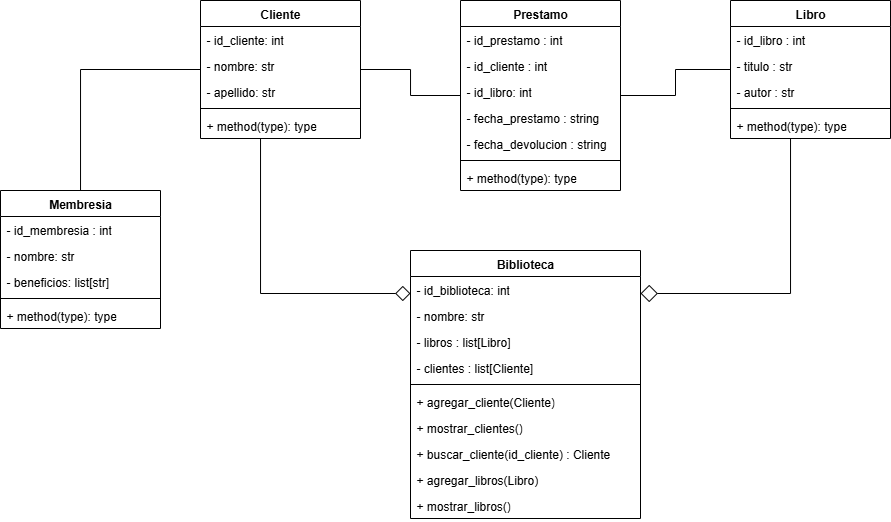

The diagram above was exported from draw.io. Its source (the exported page's mxGraphModel, read from the mxfile embedded in the PNG):
<mxGraphModel dx="983" dy="541" grid="1" gridSize="10" guides="1" tooltips="1" connect="1" arrows="1" fold="1" page="1" pageScale="1" pageWidth="827" pageHeight="1169" math="0" shadow="0">
  <root>
    <mxCell id="0" />
    <mxCell id="1" parent="0" />
    <mxCell id="Xs9jCFyi3oGSeO1c7DBC-1" style="edgeStyle=orthogonalEdgeStyle;rounded=0;orthogonalLoop=1;jettySize=auto;html=1;endArrow=diamond;endFill=0;endSize=13;" edge="1" parent="1" source="Xs9jCFyi3oGSeO1c7DBC-3" target="Xs9jCFyi3oGSeO1c7DBC-25">
      <mxGeometry relative="1" as="geometry">
        <Array as="points">
          <mxPoint x="280" y="513" />
        </Array>
      </mxGeometry>
    </mxCell>
    <mxCell id="Xs9jCFyi3oGSeO1c7DBC-2" style="edgeStyle=orthogonalEdgeStyle;rounded=0;orthogonalLoop=1;jettySize=auto;html=1;endArrow=none;endFill=0;" edge="1" parent="1" source="Xs9jCFyi3oGSeO1c7DBC-3" target="Xs9jCFyi3oGSeO1c7DBC-34">
      <mxGeometry relative="1" as="geometry" />
    </mxCell>
    <mxCell id="Xs9jCFyi3oGSeO1c7DBC-3" value="Cliente" style="swimlane;fontStyle=1;align=center;verticalAlign=top;childLayout=stackLayout;horizontal=1;startSize=26;horizontalStack=0;resizeParent=1;resizeParentMax=0;resizeLast=0;collapsible=1;marginBottom=0;whiteSpace=wrap;html=1;" vertex="1" parent="1">
      <mxGeometry x="220" y="220" width="160" height="138" as="geometry" />
    </mxCell>
    <mxCell id="Xs9jCFyi3oGSeO1c7DBC-4" value="- id_cliente: int" style="text;strokeColor=none;fillColor=none;align=left;verticalAlign=top;spacingLeft=4;spacingRight=4;overflow=hidden;rotatable=0;points=[[0,0.5],[1,0.5]];portConstraint=eastwest;whiteSpace=wrap;html=1;" vertex="1" parent="Xs9jCFyi3oGSeO1c7DBC-3">
      <mxGeometry y="26" width="160" height="26" as="geometry" />
    </mxCell>
    <mxCell id="Xs9jCFyi3oGSeO1c7DBC-5" value="- nombre: str" style="text;strokeColor=none;fillColor=none;align=left;verticalAlign=top;spacingLeft=4;spacingRight=4;overflow=hidden;rotatable=0;points=[[0,0.5],[1,0.5]];portConstraint=eastwest;whiteSpace=wrap;html=1;" vertex="1" parent="Xs9jCFyi3oGSeO1c7DBC-3">
      <mxGeometry y="52" width="160" height="26" as="geometry" />
    </mxCell>
    <mxCell id="Xs9jCFyi3oGSeO1c7DBC-6" value="- apellido: str" style="text;strokeColor=none;fillColor=none;align=left;verticalAlign=top;spacingLeft=4;spacingRight=4;overflow=hidden;rotatable=0;points=[[0,0.5],[1,0.5]];portConstraint=eastwest;whiteSpace=wrap;html=1;" vertex="1" parent="Xs9jCFyi3oGSeO1c7DBC-3">
      <mxGeometry y="78" width="160" height="26" as="geometry" />
    </mxCell>
    <mxCell id="Xs9jCFyi3oGSeO1c7DBC-7" value="" style="line;strokeWidth=1;fillColor=none;align=left;verticalAlign=middle;spacingTop=-1;spacingLeft=3;spacingRight=3;rotatable=0;labelPosition=right;points=[];portConstraint=eastwest;strokeColor=inherit;" vertex="1" parent="Xs9jCFyi3oGSeO1c7DBC-3">
      <mxGeometry y="104" width="160" height="8" as="geometry" />
    </mxCell>
    <mxCell id="Xs9jCFyi3oGSeO1c7DBC-8" value="+ method(type): type" style="text;strokeColor=none;fillColor=none;align=left;verticalAlign=top;spacingLeft=4;spacingRight=4;overflow=hidden;rotatable=0;points=[[0,0.5],[1,0.5]];portConstraint=eastwest;whiteSpace=wrap;html=1;" vertex="1" parent="Xs9jCFyi3oGSeO1c7DBC-3">
      <mxGeometry y="112" width="160" height="26" as="geometry" />
    </mxCell>
    <mxCell id="Xs9jCFyi3oGSeO1c7DBC-9" value="Prestamo" style="swimlane;fontStyle=1;align=center;verticalAlign=top;childLayout=stackLayout;horizontal=1;startSize=26;horizontalStack=0;resizeParent=1;resizeParentMax=0;resizeLast=0;collapsible=1;marginBottom=0;whiteSpace=wrap;html=1;" vertex="1" parent="1">
      <mxGeometry x="480" y="220" width="160" height="190" as="geometry" />
    </mxCell>
    <mxCell id="Xs9jCFyi3oGSeO1c7DBC-10" value="- id_prestamo : int" style="text;strokeColor=none;fillColor=none;align=left;verticalAlign=top;spacingLeft=4;spacingRight=4;overflow=hidden;rotatable=0;points=[[0,0.5],[1,0.5]];portConstraint=eastwest;whiteSpace=wrap;html=1;" vertex="1" parent="Xs9jCFyi3oGSeO1c7DBC-9">
      <mxGeometry y="26" width="160" height="26" as="geometry" />
    </mxCell>
    <mxCell id="Xs9jCFyi3oGSeO1c7DBC-11" value="- id_cliente : int" style="text;strokeColor=none;fillColor=none;align=left;verticalAlign=top;spacingLeft=4;spacingRight=4;overflow=hidden;rotatable=0;points=[[0,0.5],[1,0.5]];portConstraint=eastwest;whiteSpace=wrap;html=1;" vertex="1" parent="Xs9jCFyi3oGSeO1c7DBC-9">
      <mxGeometry y="52" width="160" height="26" as="geometry" />
    </mxCell>
    <mxCell id="Xs9jCFyi3oGSeO1c7DBC-12" value="- id_libro: int" style="text;strokeColor=none;fillColor=none;align=left;verticalAlign=top;spacingLeft=4;spacingRight=4;overflow=hidden;rotatable=0;points=[[0,0.5],[1,0.5]];portConstraint=eastwest;whiteSpace=wrap;html=1;" vertex="1" parent="Xs9jCFyi3oGSeO1c7DBC-9">
      <mxGeometry y="78" width="160" height="26" as="geometry" />
    </mxCell>
    <mxCell id="Xs9jCFyi3oGSeO1c7DBC-13" value="- fecha_prestamo : string" style="text;strokeColor=none;fillColor=none;align=left;verticalAlign=top;spacingLeft=4;spacingRight=4;overflow=hidden;rotatable=0;points=[[0,0.5],[1,0.5]];portConstraint=eastwest;whiteSpace=wrap;html=1;" vertex="1" parent="Xs9jCFyi3oGSeO1c7DBC-9">
      <mxGeometry y="104" width="160" height="26" as="geometry" />
    </mxCell>
    <mxCell id="Xs9jCFyi3oGSeO1c7DBC-14" value="- fecha_devolucion : string" style="text;strokeColor=none;fillColor=none;align=left;verticalAlign=top;spacingLeft=4;spacingRight=4;overflow=hidden;rotatable=0;points=[[0,0.5],[1,0.5]];portConstraint=eastwest;whiteSpace=wrap;html=1;" vertex="1" parent="Xs9jCFyi3oGSeO1c7DBC-9">
      <mxGeometry y="130" width="160" height="26" as="geometry" />
    </mxCell>
    <mxCell id="Xs9jCFyi3oGSeO1c7DBC-15" value="" style="line;strokeWidth=1;fillColor=none;align=left;verticalAlign=middle;spacingTop=-1;spacingLeft=3;spacingRight=3;rotatable=0;labelPosition=right;points=[];portConstraint=eastwest;strokeColor=inherit;" vertex="1" parent="Xs9jCFyi3oGSeO1c7DBC-9">
      <mxGeometry y="156" width="160" height="8" as="geometry" />
    </mxCell>
    <mxCell id="Xs9jCFyi3oGSeO1c7DBC-16" value="+ method(type): type" style="text;strokeColor=none;fillColor=none;align=left;verticalAlign=top;spacingLeft=4;spacingRight=4;overflow=hidden;rotatable=0;points=[[0,0.5],[1,0.5]];portConstraint=eastwest;whiteSpace=wrap;html=1;" vertex="1" parent="Xs9jCFyi3oGSeO1c7DBC-9">
      <mxGeometry y="164" width="160" height="26" as="geometry" />
    </mxCell>
    <mxCell id="Xs9jCFyi3oGSeO1c7DBC-17" style="edgeStyle=orthogonalEdgeStyle;rounded=0;orthogonalLoop=1;jettySize=auto;html=1;endArrow=diamond;endFill=0;endSize=15;" edge="1" parent="1" source="Xs9jCFyi3oGSeO1c7DBC-19" target="Xs9jCFyi3oGSeO1c7DBC-25">
      <mxGeometry relative="1" as="geometry">
        <Array as="points">
          <mxPoint x="810" y="513" />
        </Array>
      </mxGeometry>
    </mxCell>
    <mxCell id="Xs9jCFyi3oGSeO1c7DBC-18" style="edgeStyle=orthogonalEdgeStyle;rounded=0;orthogonalLoop=1;jettySize=auto;html=1;endArrow=none;endFill=0;" edge="1" parent="1" source="Xs9jCFyi3oGSeO1c7DBC-19" target="Xs9jCFyi3oGSeO1c7DBC-9">
      <mxGeometry relative="1" as="geometry" />
    </mxCell>
    <mxCell id="Xs9jCFyi3oGSeO1c7DBC-19" value="Libro" style="swimlane;fontStyle=1;align=center;verticalAlign=top;childLayout=stackLayout;horizontal=1;startSize=26;horizontalStack=0;resizeParent=1;resizeParentMax=0;resizeLast=0;collapsible=1;marginBottom=0;whiteSpace=wrap;html=1;" vertex="1" parent="1">
      <mxGeometry x="750" y="220" width="160" height="138" as="geometry" />
    </mxCell>
    <mxCell id="Xs9jCFyi3oGSeO1c7DBC-20" value="- id_libro : int" style="text;strokeColor=none;fillColor=none;align=left;verticalAlign=top;spacingLeft=4;spacingRight=4;overflow=hidden;rotatable=0;points=[[0,0.5],[1,0.5]];portConstraint=eastwest;whiteSpace=wrap;html=1;" vertex="1" parent="Xs9jCFyi3oGSeO1c7DBC-19">
      <mxGeometry y="26" width="160" height="26" as="geometry" />
    </mxCell>
    <mxCell id="Xs9jCFyi3oGSeO1c7DBC-21" value="- titulo : str" style="text;strokeColor=none;fillColor=none;align=left;verticalAlign=top;spacingLeft=4;spacingRight=4;overflow=hidden;rotatable=0;points=[[0,0.5],[1,0.5]];portConstraint=eastwest;whiteSpace=wrap;html=1;" vertex="1" parent="Xs9jCFyi3oGSeO1c7DBC-19">
      <mxGeometry y="52" width="160" height="26" as="geometry" />
    </mxCell>
    <mxCell id="Xs9jCFyi3oGSeO1c7DBC-22" value="- autor : str" style="text;strokeColor=none;fillColor=none;align=left;verticalAlign=top;spacingLeft=4;spacingRight=4;overflow=hidden;rotatable=0;points=[[0,0.5],[1,0.5]];portConstraint=eastwest;whiteSpace=wrap;html=1;" vertex="1" parent="Xs9jCFyi3oGSeO1c7DBC-19">
      <mxGeometry y="78" width="160" height="26" as="geometry" />
    </mxCell>
    <mxCell id="Xs9jCFyi3oGSeO1c7DBC-23" value="" style="line;strokeWidth=1;fillColor=none;align=left;verticalAlign=middle;spacingTop=-1;spacingLeft=3;spacingRight=3;rotatable=0;labelPosition=right;points=[];portConstraint=eastwest;strokeColor=inherit;" vertex="1" parent="Xs9jCFyi3oGSeO1c7DBC-19">
      <mxGeometry y="104" width="160" height="8" as="geometry" />
    </mxCell>
    <mxCell id="Xs9jCFyi3oGSeO1c7DBC-24" value="+ method(type): type" style="text;strokeColor=none;fillColor=none;align=left;verticalAlign=top;spacingLeft=4;spacingRight=4;overflow=hidden;rotatable=0;points=[[0,0.5],[1,0.5]];portConstraint=eastwest;whiteSpace=wrap;html=1;" vertex="1" parent="Xs9jCFyi3oGSeO1c7DBC-19">
      <mxGeometry y="112" width="160" height="26" as="geometry" />
    </mxCell>
    <mxCell id="Xs9jCFyi3oGSeO1c7DBC-25" value="Biblioteca" style="swimlane;fontStyle=1;align=center;verticalAlign=top;childLayout=stackLayout;horizontal=1;startSize=26;horizontalStack=0;resizeParent=1;resizeParentMax=0;resizeLast=0;collapsible=1;marginBottom=0;whiteSpace=wrap;html=1;" vertex="1" parent="1">
      <mxGeometry x="430" y="470" width="230" height="268" as="geometry" />
    </mxCell>
    <mxCell id="Xs9jCFyi3oGSeO1c7DBC-26" value="- id_biblioteca: int" style="text;strokeColor=none;fillColor=none;align=left;verticalAlign=top;spacingLeft=4;spacingRight=4;overflow=hidden;rotatable=0;points=[[0,0.5],[1,0.5]];portConstraint=eastwest;whiteSpace=wrap;html=1;" vertex="1" parent="Xs9jCFyi3oGSeO1c7DBC-25">
      <mxGeometry y="26" width="230" height="26" as="geometry" />
    </mxCell>
    <mxCell id="Xs9jCFyi3oGSeO1c7DBC-27" value="- nombre: str" style="text;strokeColor=none;fillColor=none;align=left;verticalAlign=top;spacingLeft=4;spacingRight=4;overflow=hidden;rotatable=0;points=[[0,0.5],[1,0.5]];portConstraint=eastwest;whiteSpace=wrap;html=1;" vertex="1" parent="Xs9jCFyi3oGSeO1c7DBC-25">
      <mxGeometry y="52" width="230" height="26" as="geometry" />
    </mxCell>
    <mxCell id="Xs9jCFyi3oGSeO1c7DBC-28" value="- libros : list[Libro]" style="text;strokeColor=none;fillColor=none;align=left;verticalAlign=top;spacingLeft=4;spacingRight=4;overflow=hidden;rotatable=0;points=[[0,0.5],[1,0.5]];portConstraint=eastwest;whiteSpace=wrap;html=1;" vertex="1" parent="Xs9jCFyi3oGSeO1c7DBC-25">
      <mxGeometry y="78" width="230" height="26" as="geometry" />
    </mxCell>
    <mxCell id="Xs9jCFyi3oGSeO1c7DBC-29" value="- clientes : list[Cliente]" style="text;strokeColor=none;fillColor=none;align=left;verticalAlign=top;spacingLeft=4;spacingRight=4;overflow=hidden;rotatable=0;points=[[0,0.5],[1,0.5]];portConstraint=eastwest;whiteSpace=wrap;html=1;" vertex="1" parent="Xs9jCFyi3oGSeO1c7DBC-25">
      <mxGeometry y="104" width="230" height="26" as="geometry" />
    </mxCell>
    <mxCell id="Xs9jCFyi3oGSeO1c7DBC-30" value="" style="line;strokeWidth=1;fillColor=none;align=left;verticalAlign=middle;spacingTop=-1;spacingLeft=3;spacingRight=3;rotatable=0;labelPosition=right;points=[];portConstraint=eastwest;strokeColor=inherit;" vertex="1" parent="Xs9jCFyi3oGSeO1c7DBC-25">
      <mxGeometry y="130" width="230" height="8" as="geometry" />
    </mxCell>
    <mxCell id="Xs9jCFyi3oGSeO1c7DBC-31" value="+ agregar_cliente(Cliente)" style="text;strokeColor=none;fillColor=none;align=left;verticalAlign=top;spacingLeft=4;spacingRight=4;overflow=hidden;rotatable=0;points=[[0,0.5],[1,0.5]];portConstraint=eastwest;whiteSpace=wrap;html=1;" vertex="1" parent="Xs9jCFyi3oGSeO1c7DBC-25">
      <mxGeometry y="138" width="230" height="26" as="geometry" />
    </mxCell>
    <mxCell id="Xs9jCFyi3oGSeO1c7DBC-40" value="+ mostrar_clientes()" style="text;strokeColor=none;fillColor=none;align=left;verticalAlign=top;spacingLeft=4;spacingRight=4;overflow=hidden;rotatable=0;points=[[0,0.5],[1,0.5]];portConstraint=eastwest;whiteSpace=wrap;html=1;" vertex="1" parent="Xs9jCFyi3oGSeO1c7DBC-25">
      <mxGeometry y="164" width="230" height="26" as="geometry" />
    </mxCell>
    <mxCell id="Xs9jCFyi3oGSeO1c7DBC-42" value="+ buscar_cliente(id_cliente) : Cliente" style="text;strokeColor=none;fillColor=none;align=left;verticalAlign=top;spacingLeft=4;spacingRight=4;overflow=hidden;rotatable=0;points=[[0,0.5],[1,0.5]];portConstraint=eastwest;whiteSpace=wrap;html=1;" vertex="1" parent="Xs9jCFyi3oGSeO1c7DBC-25">
      <mxGeometry y="190" width="230" height="26" as="geometry" />
    </mxCell>
    <mxCell id="Xs9jCFyi3oGSeO1c7DBC-32" value="+ agregar_libros(Libro)" style="text;strokeColor=none;fillColor=none;align=left;verticalAlign=top;spacingLeft=4;spacingRight=4;overflow=hidden;rotatable=0;points=[[0,0.5],[1,0.5]];portConstraint=eastwest;whiteSpace=wrap;html=1;" vertex="1" parent="Xs9jCFyi3oGSeO1c7DBC-25">
      <mxGeometry y="216" width="230" height="26" as="geometry" />
    </mxCell>
    <mxCell id="Xs9jCFyi3oGSeO1c7DBC-41" value="+ mostrar_libros()" style="text;strokeColor=none;fillColor=none;align=left;verticalAlign=top;spacingLeft=4;spacingRight=4;overflow=hidden;rotatable=0;points=[[0,0.5],[1,0.5]];portConstraint=eastwest;whiteSpace=wrap;html=1;" vertex="1" parent="Xs9jCFyi3oGSeO1c7DBC-25">
      <mxGeometry y="242" width="230" height="26" as="geometry" />
    </mxCell>
    <mxCell id="Xs9jCFyi3oGSeO1c7DBC-33" style="edgeStyle=orthogonalEdgeStyle;rounded=0;orthogonalLoop=1;jettySize=auto;html=1;endArrow=none;endFill=0;" edge="1" parent="1" source="Xs9jCFyi3oGSeO1c7DBC-3" target="Xs9jCFyi3oGSeO1c7DBC-9">
      <mxGeometry relative="1" as="geometry" />
    </mxCell>
    <mxCell id="Xs9jCFyi3oGSeO1c7DBC-34" value="Membresia" style="swimlane;fontStyle=1;align=center;verticalAlign=top;childLayout=stackLayout;horizontal=1;startSize=26;horizontalStack=0;resizeParent=1;resizeParentMax=0;resizeLast=0;collapsible=1;marginBottom=0;whiteSpace=wrap;html=1;" vertex="1" parent="1">
      <mxGeometry x="20" y="410" width="160" height="138" as="geometry" />
    </mxCell>
    <mxCell id="Xs9jCFyi3oGSeO1c7DBC-35" value="- id_membresia : int" style="text;strokeColor=none;fillColor=none;align=left;verticalAlign=top;spacingLeft=4;spacingRight=4;overflow=hidden;rotatable=0;points=[[0,0.5],[1,0.5]];portConstraint=eastwest;whiteSpace=wrap;html=1;" vertex="1" parent="Xs9jCFyi3oGSeO1c7DBC-34">
      <mxGeometry y="26" width="160" height="26" as="geometry" />
    </mxCell>
    <mxCell id="Xs9jCFyi3oGSeO1c7DBC-36" value="- nombre: str" style="text;strokeColor=none;fillColor=none;align=left;verticalAlign=top;spacingLeft=4;spacingRight=4;overflow=hidden;rotatable=0;points=[[0,0.5],[1,0.5]];portConstraint=eastwest;whiteSpace=wrap;html=1;" vertex="1" parent="Xs9jCFyi3oGSeO1c7DBC-34">
      <mxGeometry y="52" width="160" height="26" as="geometry" />
    </mxCell>
    <mxCell id="Xs9jCFyi3oGSeO1c7DBC-37" value="- beneficios: list[str]" style="text;strokeColor=none;fillColor=none;align=left;verticalAlign=top;spacingLeft=4;spacingRight=4;overflow=hidden;rotatable=0;points=[[0,0.5],[1,0.5]];portConstraint=eastwest;whiteSpace=wrap;html=1;" vertex="1" parent="Xs9jCFyi3oGSeO1c7DBC-34">
      <mxGeometry y="78" width="160" height="26" as="geometry" />
    </mxCell>
    <mxCell id="Xs9jCFyi3oGSeO1c7DBC-38" value="" style="line;strokeWidth=1;fillColor=none;align=left;verticalAlign=middle;spacingTop=-1;spacingLeft=3;spacingRight=3;rotatable=0;labelPosition=right;points=[];portConstraint=eastwest;strokeColor=inherit;" vertex="1" parent="Xs9jCFyi3oGSeO1c7DBC-34">
      <mxGeometry y="104" width="160" height="8" as="geometry" />
    </mxCell>
    <mxCell id="Xs9jCFyi3oGSeO1c7DBC-39" value="+ method(type): type" style="text;strokeColor=none;fillColor=none;align=left;verticalAlign=top;spacingLeft=4;spacingRight=4;overflow=hidden;rotatable=0;points=[[0,0.5],[1,0.5]];portConstraint=eastwest;whiteSpace=wrap;html=1;" vertex="1" parent="Xs9jCFyi3oGSeO1c7DBC-34">
      <mxGeometry y="112" width="160" height="26" as="geometry" />
    </mxCell>
  </root>
</mxGraphModel>